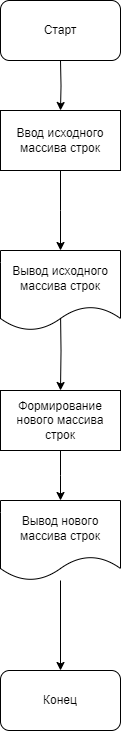

The diagram above was exported from draw.io. Its source (the exported page's mxGraphModel, read from the mxfile embedded in the PNG):
<mxGraphModel dx="701" dy="837" grid="1" gridSize="10" guides="1" tooltips="1" connect="1" arrows="1" fold="1" page="1" pageScale="1" pageWidth="850" pageHeight="1100" math="0" shadow="0">
  <root>
    <mxCell id="0" />
    <mxCell id="1" parent="0" />
    <mxCell id="LuacRAJrv1x_D5dicagy-3" value="" style="edgeStyle=orthogonalEdgeStyle;rounded=0;orthogonalLoop=1;jettySize=auto;html=1;" parent="1" target="LuacRAJrv1x_D5dicagy-2" edge="1">
      <mxGeometry relative="1" as="geometry">
        <mxPoint x="425" y="120" as="sourcePoint" />
      </mxGeometry>
    </mxCell>
    <mxCell id="LuacRAJrv1x_D5dicagy-7" value="" style="edgeStyle=orthogonalEdgeStyle;rounded=0;orthogonalLoop=1;jettySize=auto;html=1;" parent="1" source="LuacRAJrv1x_D5dicagy-2" edge="1">
      <mxGeometry relative="1" as="geometry">
        <mxPoint x="425" y="310" as="targetPoint" />
      </mxGeometry>
    </mxCell>
    <mxCell id="LuacRAJrv1x_D5dicagy-2" value="Ввод исходного массива строк" style="whiteSpace=wrap;html=1;" parent="1" vertex="1">
      <mxGeometry x="365" y="170" width="120" height="60" as="geometry" />
    </mxCell>
    <mxCell id="LuacRAJrv1x_D5dicagy-4" value="Старт" style="rounded=1;whiteSpace=wrap;html=1;" parent="1" vertex="1">
      <mxGeometry x="365" y="60" width="120" height="60" as="geometry" />
    </mxCell>
    <mxCell id="LuacRAJrv1x_D5dicagy-9" value="" style="edgeStyle=orthogonalEdgeStyle;rounded=0;orthogonalLoop=1;jettySize=auto;html=1;" parent="1" target="LuacRAJrv1x_D5dicagy-8" edge="1">
      <mxGeometry relative="1" as="geometry">
        <mxPoint x="425" y="370" as="sourcePoint" />
      </mxGeometry>
    </mxCell>
    <mxCell id="LuacRAJrv1x_D5dicagy-18" value="" style="edgeStyle=orthogonalEdgeStyle;rounded=0;orthogonalLoop=1;jettySize=auto;html=1;" parent="1" source="LuacRAJrv1x_D5dicagy-8" edge="1">
      <mxGeometry relative="1" as="geometry">
        <mxPoint x="425" y="560" as="targetPoint" />
      </mxGeometry>
    </mxCell>
    <mxCell id="LuacRAJrv1x_D5dicagy-8" value="Формирование нового массива строк" style="whiteSpace=wrap;html=1;" parent="1" vertex="1">
      <mxGeometry x="365" y="450" width="120" height="60" as="geometry" />
    </mxCell>
    <mxCell id="LuacRAJrv1x_D5dicagy-13" value="" style="edgeStyle=orthogonalEdgeStyle;rounded=0;orthogonalLoop=1;jettySize=auto;html=1;" parent="1" source="LuacRAJrv1x_D5dicagy-10" target="LuacRAJrv1x_D5dicagy-12" edge="1">
      <mxGeometry relative="1" as="geometry" />
    </mxCell>
    <mxCell id="LuacRAJrv1x_D5dicagy-10" value="Вывод нового массива строк " style="shape=document;whiteSpace=wrap;html=1;boundedLbl=1;" parent="1" vertex="1">
      <mxGeometry x="365" y="560" width="120" height="80" as="geometry" />
    </mxCell>
    <mxCell id="LuacRAJrv1x_D5dicagy-12" value="Конец" style="rounded=1;whiteSpace=wrap;html=1;" parent="1" vertex="1">
      <mxGeometry x="365" y="730" width="120" height="60" as="geometry" />
    </mxCell>
    <mxCell id="LuacRAJrv1x_D5dicagy-14" value="Вывод исходного массива строк" style="shape=document;whiteSpace=wrap;html=1;boundedLbl=1;" parent="1" vertex="1">
      <mxGeometry x="365" y="310" width="120" height="80" as="geometry" />
    </mxCell>
  </root>
</mxGraphModel>